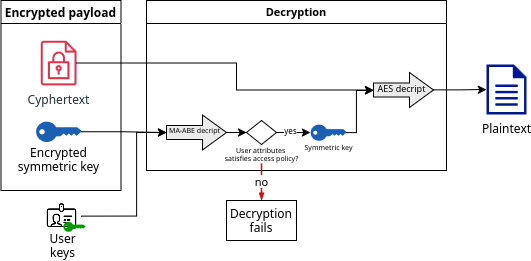

The diagram above was exported from draw.io. Its source (the exported page's mxGraphModel, read from the mxfile embedded in the PNG):
<mxGraphModel dx="815" dy="443" grid="1" gridSize="10" guides="1" tooltips="1" connect="1" arrows="1" fold="1" page="1" pageScale="1" pageWidth="850" pageHeight="1100" math="0" shadow="0">
  <root>
    <mxCell id="0" />
    <mxCell id="1" parent="0" />
    <mxCell id="2" value="Encrypted payload" style="swimlane;collapsible=0;" vertex="1" parent="1">
      <mxGeometry x="104.38" y="560" width="120" height="190" as="geometry" />
    </mxCell>
    <mxCell id="3" value="&lt;div&gt;Encrypted&lt;/div&gt;&lt;div&gt;symmetric key&lt;/div&gt;" style="points=[[0,0.5,0],[0.24,0,0],[0.5,0.28,0],[0.995,0.475,0],[0.5,0.72,0],[0.24,1,0]];verticalLabelPosition=bottom;sketch=0;html=1;verticalAlign=top;aspect=fixed;align=center;pointerEvents=1;shape=mxgraph.cisco19.key;fillColor=light-dark(#1a5fb4, #32b532);strokeColor=none;fontColor=light-dark(#000000, #121212);spacingTop=-4;" vertex="1" parent="2">
      <mxGeometry x="35" y="121" width="45.56" height="20.5" as="geometry" />
    </mxCell>
    <mxCell id="4" value="Cyphertext" style="sketch=0;outlineConnect=0;fontColor=#232F3E;gradientColor=none;fillColor=#DD344C;strokeColor=none;dashed=0;verticalLabelPosition=bottom;verticalAlign=top;align=center;html=1;fontSize=12;fontStyle=0;aspect=fixed;pointerEvents=1;shape=mxgraph.aws4.encrypted_data;" vertex="1" parent="2">
      <mxGeometry x="39.9" y="40" width="35.77" height="45" as="geometry" />
    </mxCell>
    <mxCell id="5" value="Decryption" style="swimlane;collapsible=0;fontSize=11;" vertex="1" parent="1">
      <mxGeometry x="250" y="560" width="300" height="170" as="geometry" />
    </mxCell>
    <mxCell id="6" value="AES decript" style="html=1;outlineConnect=0;whiteSpace=wrap;fillColor=#EBEBEB;shape=mxgraph.archimate3.process;verticalAlign=middle;spacingBottom=4;fontSize=9;spacingRight=3;" vertex="1" parent="5">
      <mxGeometry x="227" y="72" width="60" height="35" as="geometry" />
    </mxCell>
    <mxCell id="7" value="&lt;div&gt;Symmetric key&lt;/div&gt;" style="points=[[0,0.5,0],[0.24,0,0],[0.5,0.28,0],[0.995,0.475,0],[0.5,0.72,0],[0.24,1,0]];verticalLabelPosition=bottom;sketch=0;html=1;verticalAlign=top;aspect=fixed;align=center;pointerEvents=1;shape=mxgraph.cisco19.key;fillColor=light-dark(#1a5fb4, #32b532);strokeColor=none;fontColor=light-dark(#000000, #121212);spacingTop=-4;fontSize=7;" vertex="1" parent="5">
      <mxGeometry x="164" y="124" width="36.11" height="16.25" as="geometry" />
    </mxCell>
    <mxCell id="8" style="edgeStyle=orthogonalEdgeStyle;rounded=0;orthogonalLoop=1;jettySize=auto;html=1;entryX=0;entryY=0.5;entryDx=0;entryDy=0;" edge="1" parent="5" source="9" target="11">
      <mxGeometry relative="1" as="geometry" />
    </mxCell>
    <mxCell id="9" value="MA-ABE decript" style="html=1;outlineConnect=0;whiteSpace=wrap;fillColor=#EBEBEB;shape=mxgraph.archimate3.process;verticalAlign=middle;spacingBottom=4;fontSize=7;spacingRight=3;" vertex="1" parent="5">
      <mxGeometry x="20" y="114.5" width="60" height="35" as="geometry" />
    </mxCell>
    <mxCell id="10" value="yes" style="edgeStyle=orthogonalEdgeStyle;rounded=0;orthogonalLoop=1;jettySize=auto;html=1;fontSize=8;spacingRight=7;spacingBottom=4;" edge="1" parent="5" source="11" target="7">
      <mxGeometry relative="1" as="geometry" />
    </mxCell>
    <mxCell id="11" value="" style="shape=rhombus;html=1;dashed=0;whiteSpace=wrap;perimeter=rhombusPerimeter;fontSize=9;" vertex="1" parent="5">
      <mxGeometry x="100" y="120" width="30" height="24" as="geometry" />
    </mxCell>
    <mxCell id="12" value="&lt;div&gt;User attributes&amp;nbsp;&lt;/div&gt;&lt;div&gt;satisfies access policy?&lt;/div&gt;" style="text;html=1;align=center;verticalAlign=middle;resizable=0;points=[];autosize=1;strokeColor=none;fillColor=none;fontSize=7;spacing=0;spacingBottom=-1;" vertex="1" parent="5">
      <mxGeometry x="70" y="143" width="90" height="20" as="geometry" />
    </mxCell>
    <mxCell id="13" style="edgeStyle=orthogonalEdgeStyle;rounded=0;orthogonalLoop=1;jettySize=auto;html=1;entryX=0;entryY=0.5;entryDx=0;entryDy=0;entryPerimeter=0;" edge="1" parent="5" source="7" target="6">
      <mxGeometry relative="1" as="geometry">
        <Array as="points">
          <mxPoint x="210" y="132" />
          <mxPoint x="210" y="90" />
          <mxPoint x="227" y="90" />
        </Array>
      </mxGeometry>
    </mxCell>
    <mxCell id="14" value="no" style="endArrow=blockThin;html=1;strokeColor=#d20a0a;bendable=1;rounded=0;endFill=1;endSize=4;strokeWidth=1.5;startSize=4;startArrow=none;startFill=0;" edge="1" source="12" parent="1">
      <mxGeometry width="50" height="50" relative="1" as="geometry">
        <mxPoint x="310" y="800" as="sourcePoint" />
        <mxPoint x="365" y="760" as="targetPoint" />
        <Array as="points" />
      </mxGeometry>
    </mxCell>
    <mxCell id="15" value="Decryption fails" style="whiteSpace=wrap;html=1;" vertex="1" parent="1">
      <mxGeometry x="330" y="760" width="70" height="40" as="geometry" />
    </mxCell>
    <mxCell id="16" value="Plaintext" style="sketch=0;aspect=fixed;pointerEvents=1;shadow=0;dashed=0;html=1;strokeColor=none;labelPosition=center;verticalLabelPosition=bottom;verticalAlign=top;align=center;fillColor=#00188D;shape=mxgraph.mscae.enterprise.document" vertex="1" parent="1">
      <mxGeometry x="590" y="624" width="40" height="50" as="geometry" />
    </mxCell>
    <mxCell id="17" style="edgeStyle=orthogonalEdgeStyle;rounded=0;orthogonalLoop=1;jettySize=auto;html=1;" edge="1" source="3" target="9" parent="1">
      <mxGeometry relative="1" as="geometry" />
    </mxCell>
    <mxCell id="18" style="edgeStyle=orthogonalEdgeStyle;rounded=0;orthogonalLoop=1;jettySize=auto;html=1;entryX=0;entryY=0.5;entryDx=0;entryDy=0;entryPerimeter=0;" edge="1" source="4" target="6" parent="1">
      <mxGeometry relative="1" as="geometry">
        <Array as="points">
          <mxPoint x="340" y="622" />
          <mxPoint x="340" y="650" />
        </Array>
      </mxGeometry>
    </mxCell>
    <mxCell id="19" style="edgeStyle=orthogonalEdgeStyle;rounded=0;orthogonalLoop=1;jettySize=auto;html=1;entryX=0;entryY=0.5;entryDx=0;entryDy=0;entryPerimeter=0;" edge="1" source="6" target="16" parent="1">
      <mxGeometry relative="1" as="geometry" />
    </mxCell>
    <mxCell id="20" style="edgeStyle=orthogonalEdgeStyle;rounded=0;orthogonalLoop=1;jettySize=auto;html=1;entryX=0;entryY=0.5;entryDx=0;entryDy=0;entryPerimeter=0;" edge="1" target="9" parent="1">
      <mxGeometry relative="1" as="geometry">
        <mxPoint x="184.38" y="775.6285714285714" as="sourcePoint" />
        <Array as="points">
          <mxPoint x="240" y="776" />
          <mxPoint x="240" y="692" />
        </Array>
      </mxGeometry>
    </mxCell>
    <mxCell id="21" value="" style="group" vertex="1" connectable="0" parent="1">
      <mxGeometry x="150" y="760" width="39.09" height="31.25" as="geometry" />
    </mxCell>
    <mxCell id="22" value="&lt;div&gt;User&lt;/div&gt;&lt;div&gt;keys&lt;/div&gt;" style="shape=image;html=1;verticalAlign=top;verticalLabelPosition=bottom;labelBackgroundColor=#ffffff;imageAspect=0;aspect=fixed;image=https://cdn4.iconfinder.com/data/icons/48-bubbles/48/31.ID-Horizontal-128.png;spacingTop=-7;" vertex="1" parent="21">
      <mxGeometry width="31.25" height="31.25" as="geometry" />
    </mxCell>
    <mxCell id="23" value="" style="points=[[0,0.5,0],[0.24,0,0],[0.5,0.28,0],[0.995,0.475,0],[0.5,0.72,0],[0.24,1,0]];verticalLabelPosition=bottom;sketch=0;html=1;verticalAlign=top;aspect=fixed;align=center;pointerEvents=1;shape=mxgraph.cisco19.key;fillColor=light-dark(#009900, #ff9281);strokeColor=none;fontColor=light-dark(#000000, #121212);fontSize=9;" vertex="1" parent="21">
      <mxGeometry x="16.870000000000005" y="21.25" width="22.22" height="10" as="geometry" />
    </mxCell>
  </root>
</mxGraphModel>